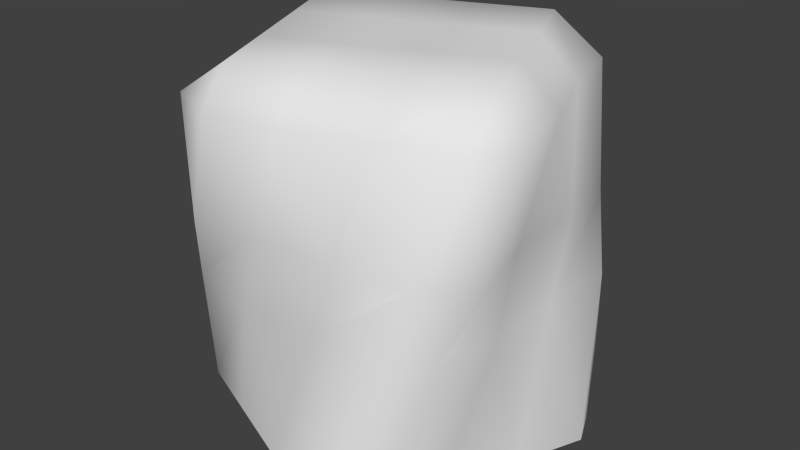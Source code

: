 # Source: Rotate.blend  (saved by Blender 2.72.0; exported with 4.5.12 LTS)
import bpy
from mathutils import Matrix  # noqa: F401  (used for matrix-valued properties, if any)

bpy.ops.wm.read_factory_settings(use_empty=True)
scene = bpy.context.scene
scene.name = 'Scene'

# ---- collections
col_collection_1 = bpy.data.collections.new('Collection 1'); scene.collection.children.link(col_collection_1)

# ---- materials (node trees are filled in below, after node groups)
mat_block = bpy.data.materials.new('Block')
mat_block.alpha_threshold = 0.0
mat_block.use_transparent_shadow = False
mat_block.roughness = 0.5
mat_block.line_color = (0.0, 0.0, 0.0, 1.0)

# ---- material node trees

# ---- world
world_world = bpy.data.worlds.new('World'); scene.world = world_world
world_world.color = (0.05088, 0.05088, 0.05088)
world_world.use_sun_shadow = False
world_world.sun_shadow_jitter_overblur = 0.0
world_world.cycles.sampling_method = 'MANUAL'
world_world.cycles.sample_map_resolution = 256

# ---- meshes
me_cube_005 = bpy.data.meshes.new('Cube.005')
me_cube_005.from_pydata([(-0.4089, 0.09983, -0.08132), (-0.4089, -0.09983, -0.1448), (-0.4089, -0.09983, 0.08133), (-0.4089, 0.09983, 0.1448), (-0.08132, 0.09983, 0.4089), (-0.1448, -0.09983, 0.4089), (0.08133, -0.09983, 0.4089), (0.1448, 0.09983, 0.4089), (0.4089, 0.09983, 0.08132), (0.4089, -0.09983, 0.1448), (0.4089, -0.09983, -0.08132), (0.4089, 0.09983, -0.1448), (0.08132, 0.09983, -0.4089), (0.1448, -0.09983, -0.4089), (-0.08133, -0.09983, -0.4089), (-0.1448, 0.09983, -0.4089), (0.05872, 0.5, -0.1418), (-0.1418, 0.5, -0.05872), (-0.05872, 0.5, 0.1418), (0.1418, 0.5, 0.05872), (-0.2635, -0.09736, -0.44), (-0.3793, -0.09435, -0.3281), (-0.44, 0.09735, -0.2635), (-0.3281, 0.09435, -0.3793), (-0.4269, -0.5, -0.05445), (-0.3404, -0.5, -0.2633), (-0.2635, 0.09736, 0.44), (-0.3793, 0.09435, 0.3281), (-0.44, -0.09735, 0.2635), (-0.3281, -0.09435, 0.3793), (-0.3249, 0.5, 0.01713), (-0.4332, 0.4002, 0.02273), (-0.3467, 0.4002, 0.2316), (-0.2419, 0.5, 0.2176), (-0.05446, -0.5, 0.4269), (-0.2633, -0.5, 0.3404), (0.44, 0.09736, 0.2635), (0.3281, 0.09435, 0.3793), (0.2635, -0.09735, 0.44), (0.3793, -0.09435, 0.3281), (0.01714, 0.5, 0.3249), (0.02274, 0.4002, 0.4332), (0.2316, 0.4002, 0.3467), (0.2176, 0.5, 0.2419), (0.4269, -0.5, 0.05446), (0.3404, -0.5, 0.2633), (0.2635, 0.09735, -0.44), (0.3793, 0.09435, -0.3281), (0.44, -0.09736, -0.2635), (0.3281, -0.09435, -0.3793), (0.3249, 0.5, -0.01714), (0.4332, 0.4002, -0.02274), (0.3467, 0.4002, -0.2316), (0.2419, 0.5, -0.2176), (0.05446, -0.5, -0.4269), (0.2633, -0.5, -0.3404), (-0.01714, 0.5, -0.3249), (-0.02274, 0.4002, -0.4332), (-0.2316, 0.4002, -0.3467), (-0.2176, 0.5, -0.2419), (-0.4008, 0.5, -0.166), (-0.4118, 0.4026, -0.3057), (-0.476, 0.4056, -0.158), (-0.3057, 0.4026, 0.4118), (-0.158, 0.4056, 0.476), (-0.166, 0.5, 0.4008), (0.4118, 0.4026, 0.3057), (0.476, 0.4056, 0.158), (0.4008, 0.5, 0.166), (0.3057, 0.4026, -0.4118), (0.158, 0.4056, -0.476), (0.166, 0.5, -0.4008), (-0.2686, -0.5, -0.4366), (-0.1221, -0.5, -0.5), (-0.4366, -0.5, 0.2686), (-0.5, -0.5, 0.1221), (0.2686, -0.5, 0.4366), (0.1221, -0.5, 0.5), (0.4366, -0.5, -0.2686), (0.5, -0.5, -0.1221)], [], [(6, 34, 77, 38), (3, 27, 63, 32), (0, 31, 62, 22), (1, 21, 72, 25), (10, 44, 79, 48), (7, 37, 66, 42), (4, 41, 64, 26), (5, 29, 74, 35), (14, 54, 73, 20), (11, 47, 69, 52), (8, 51, 67, 36), (9, 39, 76, 45), (18, 33, 65, 40), (15, 23, 61, 58), (12, 57, 70, 46), (13, 49, 78, 55), (19, 43, 68, 50), (16, 53, 71, 56), (17, 59, 60, 30), (0, 1, 2, 3), (4, 5, 6, 7), (8, 9, 10, 11), (12, 13, 14, 15), (16, 17, 18, 19), (20, 21, 22, 23), (26, 27, 28, 29), (30, 31, 32, 33), (36, 37, 38, 39), (40, 41, 42, 43), (46, 47, 48, 49), (50, 51, 52, 53), (56, 57, 58, 59), (60, 61, 62), (63, 64, 65), (66, 67, 68), (69, 70, 71), (1, 25, 24, 2), (2, 28, 27, 3), (3, 32, 31, 0), (0, 22, 21, 1), (5, 35, 34, 6), (6, 38, 37, 7), (7, 42, 41, 4), (4, 26, 29, 5), (9, 45, 44, 10), (10, 48, 47, 11), (11, 52, 51, 8), (8, 36, 39, 9), (13, 55, 54, 14), (14, 20, 23, 15), (15, 58, 57, 12), (12, 46, 49, 13), (17, 30, 33, 18), (18, 40, 43, 19), (19, 50, 53, 16), (16, 56, 59, 17), (61, 23, 22, 62), (20, 73, 72, 21), (74, 29, 28, 75), (26, 64, 63, 27), (65, 33, 32, 63), (30, 60, 62, 31), (76, 39, 38, 77), (36, 67, 66, 37), (68, 43, 42, 66), (40, 65, 64, 41), (78, 49, 48, 79), (46, 70, 69, 47), (71, 53, 52, 69), (50, 68, 67, 51), (60, 59, 58, 61), (56, 71, 70, 57), (2, 24, 75, 28)])
me_cube_005.polygons.foreach_set('use_smooth', [True] * 73)
me_cube_005.materials.append(mat_block)
me_cube_005.use_remesh_preserve_volume = False
me_cube_005.use_remesh_preserve_attributes = False
me_cube_005.use_mirror_vertex_groups = False
me_cube_005.update()

# ---- objects
ob_rotate = bpy.data.objects.new('Rotate', me_cube_005)

# ---- transforms, parenting, visibility, modifiers, constraints
ob_rotate.location = (0.0, 0.0, 0.0)
ob_rotate.rotation_euler = (1.571, -0.0, -3.142)
ob_rotate.lineart.crease_threshold = 0.0

# ---- collection membership
col_collection_1.objects.link(ob_rotate)

# ---- scene / render settings (as saved in the file)
scene.frame_start = 1; scene.frame_end = 250; scene.frame_set(109)
scene.render.engine = 'BLENDER_EEVEE_NEXT'
scene.render.resolution_percentage = 50
scene.render.dither_intensity = 0.0
scene.cycles.use_denoising = False
scene.cycles.samples = 10
scene.cycles.sampling_pattern = 'TABULATED_SOBOL'
scene.cycles.light_sampling_threshold = 0.0
scene.cycles.use_adaptive_sampling = False
scene.cycles.use_light_tree = False
scene.cycles.blur_glossy = 0.0
scene.cycles.pixel_filter_type = 'GAUSSIAN'
scene.cycles.sample_clamp_indirect = 0.0
scene.view_settings.view_transform = 'Standard'
bpy.context.view_layer.update()

# ---- added for rendering (the .blend has no active camera and no usable light): camera, sun
cam_auto = bpy.data.cameras.new('AutoCamera')
cam_auto.lens = 50.0
cam_auto.sensor_width = 36.0
cam_auto.clip_end = 1000.0
ob_auto_camera = bpy.data.objects.new('AutoCamera', cam_auto)
scene.collection.objects.link(ob_auto_camera)
ob_auto_camera.location = (1.60255, -1.92306, 1.28204)
ob_auto_camera.rotation_euler = (1.09748, -7.21219e-08, 0.694738)
scene.camera = ob_auto_camera
light_auto_sun = bpy.data.lights.new('AutoSun', 'SUN')
light_auto_sun.energy = 3.0
light_auto_sun.angle = 0.0523599
ob_auto_sun = bpy.data.objects.new('AutoSun', light_auto_sun)
scene.collection.objects.link(ob_auto_sun)
ob_auto_sun.rotation_euler = (0.872665, 0.174533, 0.523599)
bpy.context.view_layer.update()
